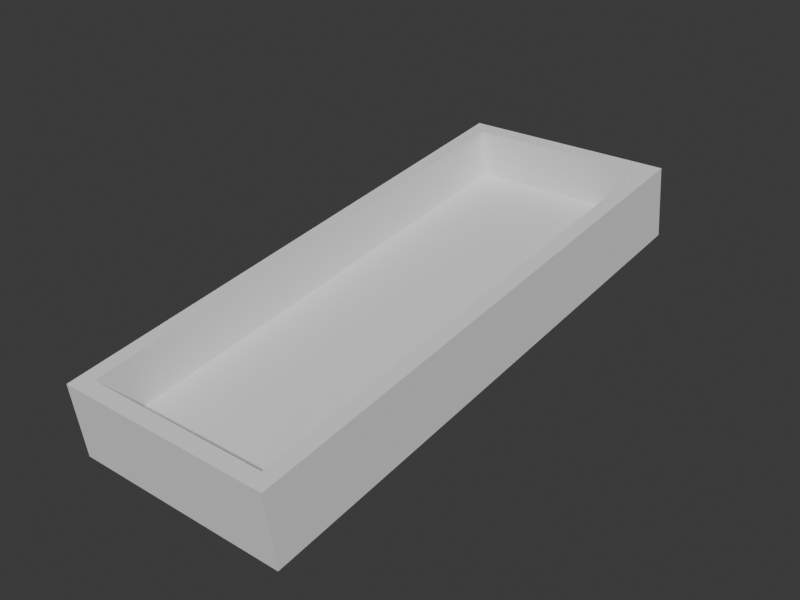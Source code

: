 # Source: Tablero.blend  (saved by Blender 4.4.32; exported with 4.5.12 LTS)
import bpy
from mathutils import Matrix  # noqa: F401  (used for matrix-valued properties, if any)

bpy.ops.wm.read_factory_settings(use_empty=True)
scene = bpy.context.scene
scene.name = 'Scene'

# ---- collections
col_collection = bpy.data.collections.new('Collection'); scene.collection.children.link(col_collection)

# ---- world
world_world = bpy.data.worlds.new('World'); scene.world = world_world
world_world.use_nodes = True; world_world.node_tree.nodes.clear()
_N = world_world.node_tree.nodes; _L = world_world.node_tree.links
n0 = _N.new('ShaderNodeOutputWorld'); n0.name = 'World Output'; n0.location = (300, 300)
n1 = _N.new('ShaderNodeBackground'); n1.name = 'Background'; n1.location = (10, 300)
n1.inputs[0].default_value = (0.05088, 0.05088, 0.05088, 1.0)
_L.new(n1.outputs[0], n0.inputs[0])
n0.is_active_output = True
world_world.color = (0.05088, 0.05088, 0.05088)
world_world.sun_shadow_jitter_overblur = 0.0

# ---- meshes
me_cube = bpy.data.meshes.new('Cube')
me_cube.from_pydata([(-1.2, -3.303, -0.1579), (-1.2, -3.303, 0.1579), (-1.2, 3.303, -0.1579), (-1.2, 3.303, 0.1579), (1.2, -3.303, -0.1579), (1.2, -3.303, 0.1579), (1.2, 3.303, -0.1579), (1.2, 3.303, 0.1579), (1.4, 3.303, 0.1579), (1.4, 3.303, -0.1579), (1.4, -3.303, -0.1579), (1.4, -3.303, 0.1579), (-1.4, 3.303, -0.1579), (-1.4, -3.303, -0.1579), (-1.4, -3.303, 0.1579), (-1.4, 3.303, 0.1579), (-1.2, -3.503, -0.1579), (-1.2, -3.503, 0.1579), (1.2, -3.503, 0.1579), (1.2, -3.503, -0.1579), (1.4, -3.503, 0.1579), (1.4, -3.503, -0.1579), (-1.4, -3.503, -0.1579), (-1.4, -3.503, 0.1579), (-1.2, 3.503, 0.1579), (-1.2, 3.503, -0.1579), (1.2, 3.503, -0.1579), (1.2, 3.503, 0.1579), (1.4, 3.503, 0.1579), (1.4, 3.503, -0.1579), (-1.4, 3.503, 0.1579), (-1.4, 3.503, -0.1579), (-1.2, -3.303, 0.1579), (-1.2, 3.303, 0.1579), (1.2, 3.503, 0.1579), (1.2, 3.303, 0.1579), (1.4, 3.303, 0.1579), (1.4, 3.503, 0.1579), (1.2, -3.303, 0.1579), (1.4, -3.303, 0.1579), (-1.4, -3.303, 0.1579), (-1.4, 3.303, 0.1579), (1.2, -3.503, 0.1579), (-1.2, -3.503, 0.1579), (1.4, -3.503, 0.1579), (-1.4, -3.503, 0.1579), (-1.2, 3.503, 0.1579), (-1.4, 3.503, 0.1579), (-1.2, -3.303, 0.8), (-1.2, 3.303, 0.8), (1.2, 3.503, 0.8), (1.2, 3.303, 0.8), (1.4, 3.303, 0.8), (1.4, 3.503, 0.8), (1.2, -3.303, 0.8), (1.4, -3.303, 0.8), (-1.4, -3.303, 0.8), (-1.4, 3.303, 0.8), (1.2, -3.503, 0.8), (-1.2, -3.503, 0.8), (1.4, -3.503, 0.8), (-1.4, -3.503, 0.8), (-1.2, 3.503, 0.8), (-1.4, 3.503, 0.8)], [], [(8, 28, 37, 36), (30, 15, 41, 47), (3, 7, 35, 33), (10, 11, 20, 21), (2, 6, 4, 0), (7, 3, 1, 5), (9, 8, 11, 10), (6, 2, 25, 26), (13, 0, 16, 22), (4, 6, 9, 10), (13, 14, 15, 12), (2, 0, 13, 12), (28, 27, 34, 37), (4, 10, 21, 19), (19, 18, 17, 16), (18, 19, 21, 20), (16, 17, 23, 22), (5, 1, 32, 38), (18, 20, 44, 42), (20, 11, 39, 44), (14, 13, 22, 23), (0, 4, 19, 16), (25, 24, 27, 26), (26, 27, 28, 29), (24, 25, 31, 30), (9, 6, 26, 29), (2, 12, 31, 25), (1, 3, 33, 32), (12, 15, 30, 31), (8, 9, 29, 28), (38, 32, 48, 54), (43, 42, 58, 59), (34, 46, 62, 50), (35, 38, 54, 51), (40, 45, 61, 56), (36, 37, 53, 52), (33, 35, 51, 49), (41, 40, 56, 57), (14, 23, 45, 40), (23, 17, 43, 45), (11, 8, 36, 39), (15, 14, 40, 41), (24, 30, 47, 46), (7, 5, 38, 35), (17, 18, 42, 43), (27, 24, 46, 34), (48, 49, 57, 56), (57, 49, 62, 63), (51, 54, 55, 52), (51, 52, 53, 50), (54, 48, 59, 58), (55, 54, 58, 60), (48, 56, 61, 59), (49, 51, 50, 62), (37, 34, 50, 53), (42, 44, 60, 58), (39, 36, 52, 55), (46, 47, 63, 62), (45, 43, 59, 61), (32, 33, 49, 48), (44, 39, 55, 60), (47, 41, 57, 63)])
_uv = me_cube.uv_layers.new(name='UVMap')
_uv.uv.foreach_set('vector', [0.625, 0.5, 0.625, 0.5, 0.625, 0.5, 0.625, 0.5, 0.625, 0.25, 0.625, 0.25, 0.625, 0.25, 0.625, 0.25, 0.875, 0.5, 0.625, 0.5, 0.625, 0.5, 0.875, 0.5, 0.375, 0.75, 0.625, 0.75, 0.625, 0.75, 0.375, 0.75, 0.125, 0.5, 0.375, 0.5, 0.375, 0.75, 0.125, 0.75, 0.625, 0.5, 0.875, 0.5, 0.875, 0.75, 0.625, 0.75, 0.375, 0.5, 0.625, 0.5, 0.625, 0.75, 0.375, 0.75, 0.375, 0.5, 0.125, 0.5, 0.125, 0.5, 0.375, 0.5, 0.125, 0.75, 0.125, 0.75, 0.125, 0.75, 0.125, 0.75, 0.375, 0.75, 0.375, 0.5, 0.375, 0.5, 0.375, 0.75, 0.375, 0.0, 0.625, 0.0, 0.625, 0.25, 0.375, 0.25, 0.125, 0.5, 0.125, 0.75, 0.125, 0.75, 0.125, 0.5, 0.625, 0.5, 0.625, 0.5, 0.625, 0.5, 0.625, 0.5, 0.375, 0.75, 0.375, 0.75, 0.375, 0.75, 0.375, 0.75, 0.375, 0.75, 0.625, 0.75, 0.625, 1.0, 0.375, 1.0, 0.625, 0.75, 0.375, 0.75, 0.375, 0.75, 0.625, 0.75, 0.375, 1.0, 0.625, 1.0, 0.625, 1.0, 0.375, 1.0, 0.625, 0.75, 0.875, 0.75, 0.875, 0.75, 0.625, 0.75, 0.625, 0.75, 0.625, 0.75, 0.625, 0.75, 0.625, 0.75, 0.625, 0.75, 0.625, 0.75, 0.625, 0.75, 0.625, 0.75, 0.625, 0.0, 0.375, 0.0, 0.375, 0.0, 0.625, 0.0, 0.125, 0.75, 0.375, 0.75, 0.375, 0.75, 0.125, 0.75, 0.375, 0.25, 0.625, 0.25, 0.625, 0.5, 0.375, 0.5, 0.375, 0.5, 0.625, 0.5, 0.625, 0.5, 0.375, 0.5, 0.625, 0.25, 0.375, 0.25, 0.375, 0.25, 0.625, 0.25, 0.375, 0.5, 0.375, 0.5, 0.375, 0.5, 0.375, 0.5, 0.125, 0.5, 0.125, 0.5, 0.125, 0.5, 0.125, 0.5, 0.875, 0.75, 0.875, 0.5, 0.875, 0.5, 0.875, 0.75, 0.375, 0.25, 0.625, 0.25, 0.625, 0.25, 0.375, 0.25, 0.625, 0.5, 0.375, 0.5, 0.375, 0.5, 0.625, 0.5, 0.625, 0.75, 0.875, 0.75, 0.875, 0.75, 0.625, 0.75, 0.625, 1.0, 0.625, 0.75, 0.625, 0.75, 0.625, 1.0, 0.625, 0.5, 0.625, 0.25, 0.625, 0.25, 0.625, 0.5, 0.625, 0.5, 0.625, 0.75, 0.625, 0.75, 0.625, 0.5, 0.625, 0.0, 0.625, 0.0, 0.625, 0.0, 0.625, 0.0, 0.625, 0.5, 0.625, 0.5, 0.625, 0.5, 0.625, 0.5, 0.875, 0.5, 0.625, 0.5, 0.625, 0.5, 0.875, 0.5, 0.625, 0.25, 0.625, 0.0, 0.625, 0.0, 0.625, 0.25, 0.625, 0.0, 0.625, 0.0, 0.625, 0.0, 0.625, 0.0, 0.625, 1.0, 0.625, 1.0, 0.625, 1.0, 0.625, 1.0, 0.625, 0.75, 0.625, 0.5, 0.625, 0.5, 0.625, 0.75, 0.625, 0.25, 0.625, 0.0, 0.625, 0.0, 0.625, 0.25, 0.625, 0.25, 0.625, 0.25, 0.625, 0.25, 0.625, 0.25, 0.625, 0.5, 0.625, 0.75, 0.625, 0.75, 0.625, 0.5, 0.625, 1.0, 0.625, 0.75, 0.625, 0.75, 0.625, 1.0, 0.625, 0.5, 0.625, 0.25, 0.625, 0.25, 0.625, 0.5, 0.875, 0.75, 0.875, 0.5, 0.875, 0.5, 0.875, 0.75, 0.875, 0.5, 0.875, 0.5, 0.875, 0.5, 0.875, 0.5, 0.625, 0.5, 0.625, 0.75, 0.625, 0.75, 0.625, 0.5, 0.625, 0.5, 0.625, 0.5, 0.625, 0.5, 0.625, 0.5, 0.625, 0.75, 0.875, 0.75, 0.875, 0.75, 0.625, 0.75, 0.625, 0.75, 0.625, 0.75, 0.625, 0.75, 0.625, 0.75, 0.875, 0.75, 0.875, 0.75, 0.875, 0.75, 0.875, 0.75, 0.875, 0.5, 0.625, 0.5, 0.625, 0.5, 0.875, 0.5, 0.625, 0.5, 0.625, 0.5, 0.625, 0.5, 0.625, 0.5, 0.625, 0.75, 0.625, 0.75, 0.625, 0.75, 0.625, 0.75, 0.625, 0.75, 0.625, 0.5, 0.625, 0.5, 0.625, 0.75, 0.625, 0.25, 0.625, 0.25, 0.625, 0.25, 0.625, 0.25, 0.625, 1.0, 0.625, 1.0, 0.625, 1.0, 0.625, 1.0, 0.875, 0.75, 0.875, 0.5, 0.875, 0.5, 0.875, 0.75, 0.625, 0.75, 0.625, 0.75, 0.625, 0.75, 0.625, 0.75, 0.625, 0.25, 0.625, 0.25, 0.625, 0.25, 0.625, 0.25])
me_cube.update()

# ---- objects
ob_cube = bpy.data.objects.new('Cube', me_cube)

# ---- transforms, parenting, visibility, modifiers, constraints
ob_cube.location = (0.0, 0.0, 0.0)
ob_cube.rotation_euler = (0.1396, 0.0, 0.0)

# ---- collection membership
col_collection.objects.link(ob_cube)

# ---- scene / render settings (as saved in the file)
scene.frame_start = 1; scene.frame_end = 250; scene.frame_set(58)
scene.render.engine = 'BLENDER_EEVEE_NEXT'
scene.render.resolution_x = 1440
scene.render.pixel_aspect_x = 4.0
scene.render.pixel_aspect_y = 3.0
scene.render.fps_base = 1.001
bpy.context.view_layer.update()

# ---- added for rendering (the .blend has no active camera and no usable light): camera, sun
cam_auto = bpy.data.cameras.new('AutoCamera')
cam_auto.lens = 50.0
cam_auto.sensor_width = 36.0
cam_auto.clip_end = 1000.0
ob_auto_camera = bpy.data.objects.new('AutoCamera', cam_auto)
scene.collection.objects.link(ob_auto_camera)
ob_auto_camera.location = (7.25827, -8.75461, 6.12453)
ob_auto_camera.rotation_euler = (1.09748, -7.21219e-08, 0.694738)
scene.camera = ob_auto_camera
light_auto_sun = bpy.data.lights.new('AutoSun', 'SUN')
light_auto_sun.energy = 3.0
light_auto_sun.angle = 0.0523599
ob_auto_sun = bpy.data.objects.new('AutoSun', light_auto_sun)
scene.collection.objects.link(ob_auto_sun)
ob_auto_sun.rotation_euler = (0.872665, 0.174533, 0.523599)
bpy.context.view_layer.update()
